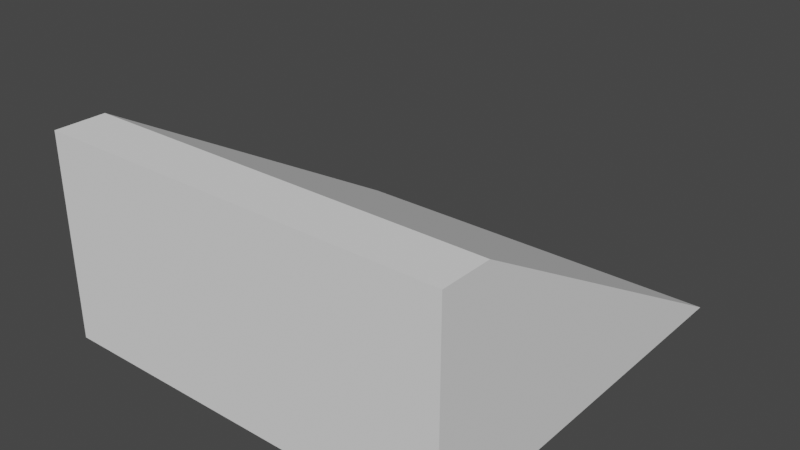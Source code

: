 # Source: Wall.blend  (saved by Blender 3.1.7; exported with 4.5.12 LTS)
import bpy
from mathutils import Matrix  # noqa: F401  (used for matrix-valued properties, if any)

bpy.ops.wm.read_factory_settings(use_empty=True)
scene = bpy.context.scene
scene.name = 'Scene'

# ---- collections
col_collection = bpy.data.collections.new('Collection'); scene.collection.children.link(col_collection)

# ---- world
world_world = bpy.data.worlds.new('World'); scene.world = world_world
world_world.use_nodes = True; world_world.node_tree.nodes.clear()
_N = world_world.node_tree.nodes; _L = world_world.node_tree.links
n0 = _N.new('ShaderNodeOutputWorld'); n0.name = 'World Output'; n0.location = (300, 300)
n1 = _N.new('ShaderNodeBackground'); n1.name = 'Background'; n1.location = (10, 300)
n1.inputs[0].default_value = (0.05088, 0.05088, 0.05088, 1.0)
_L.new(n1.outputs[0], n0.inputs[0])
n0.is_active_output = True
world_world.color = (0.05088, 0.05088, 0.05088)
world_world.use_sun_shadow = False
world_world.sun_shadow_jitter_overblur = 0.0

# ---- meshes
me_cube = bpy.data.meshes.new('Cube')
me_cube.from_pydata([(-0.5, 2.98e-08, 0.0), (-0.5, 0.875, 0.5), (-0.5, 1.0, 0.0), (-0.5, 1.0, 0.5), (0.5, -5.96e-08, 0.0), (0.5, 0.875, 0.5), (0.5, 1.0, 0.0), (0.5, 1.0, 0.5)], [], [(0, 1, 3, 2), (2, 3, 7, 6), (6, 7, 5, 4), (4, 5, 1, 0), (2, 6, 4, 0), (7, 3, 1, 5)])
_uv = me_cube.uv_layers.new(name='UVMap')
_uv.uv.foreach_set('vector', [0.375, 0.0, 0.625, 0.0, 0.625, 0.25, 0.375, 0.25, 0.375, 0.25, 0.625, 0.25, 0.625, 0.5, 0.375, 0.5, 0.375, 0.5, 0.625, 0.5, 0.625, 0.75, 0.375, 0.75, 0.375, 0.75, 0.625, 0.75, 0.625, 1.0, 0.375, 1.0, 0.125, 0.5, 0.375, 0.5, 0.375, 0.75, 0.125, 0.75, 0.625, 0.5, 0.875, 0.5, 0.875, 0.75, 0.625, 0.75])
me_cube.use_remesh_fix_poles = True
me_cube.use_remesh_preserve_attributes = False
me_cube.update()

# ---- objects
ob_trapezoid = bpy.data.objects.new('Trapezoid', me_cube)

# ---- transforms, parenting, visibility, modifiers, constraints
ob_trapezoid.location = (0.0, 0.0, 0.0)
ob_trapezoid.rotation_euler = (0.0, 0.0, 3.142)

# ---- collection membership
col_collection.objects.link(ob_trapezoid)

# ---- scene / render settings (as saved in the file)
scene.frame_start = 1; scene.frame_end = 250; scene.frame_set(37)
scene.render.engine = 'BLENDER_EEVEE_NEXT'
scene.cycles.sampling_pattern = 'TABULATED_SOBOL'
scene.cycles.use_light_tree = False
scene.view_settings.view_transform = 'Filmic'
bpy.context.view_layer.update()

# ---- added for rendering (the .blend has no active camera and no usable light): camera, sun
cam_auto = bpy.data.cameras.new('AutoCamera')
cam_auto.lens = 50.0
cam_auto.sensor_width = 36.0
cam_auto.clip_end = 1000.0
ob_auto_camera = bpy.data.objects.new('AutoCamera', cam_auto)
scene.collection.objects.link(ob_auto_camera)
ob_auto_camera.location = (1.38784, -2.1654, 1.36027)
ob_auto_camera.rotation_euler = (1.09748, -7.21219e-08, 0.694738)
scene.camera = ob_auto_camera
light_auto_sun = bpy.data.lights.new('AutoSun', 'SUN')
light_auto_sun.energy = 3.0
light_auto_sun.angle = 0.0523599
ob_auto_sun = bpy.data.objects.new('AutoSun', light_auto_sun)
scene.collection.objects.link(ob_auto_sun)
ob_auto_sun.rotation_euler = (0.872665, 0.174533, 0.523599)
bpy.context.view_layer.update()

